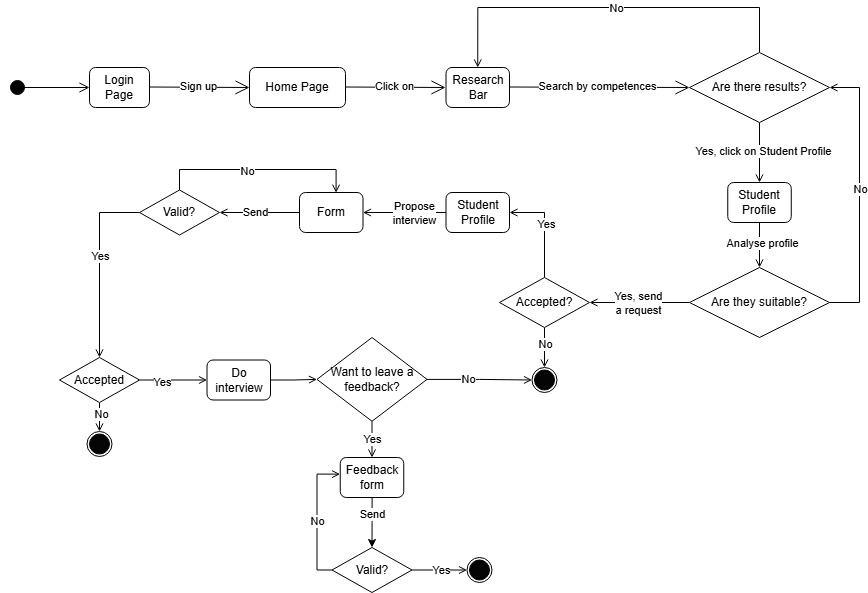

The diagram above was exported from draw.io. Its source (the exported page's mxGraphModel, read from the mxfile embedded in the PNG):
<mxGraphModel dx="1120" dy="426" grid="1" gridSize="10" guides="1" tooltips="1" connect="1" arrows="1" fold="1" page="1" pageScale="1" pageWidth="1169" pageHeight="827" math="0" shadow="0">
  <root>
    <mxCell id="cbhdKFsZ4LJavT1KMb0q-0" />
    <mxCell id="cbhdKFsZ4LJavT1KMb0q-1" parent="cbhdKFsZ4LJavT1KMb0q-0" />
    <mxCell id="cbhdKFsZ4LJavT1KMb0q-2" value="" style="html=1;verticalAlign=bottom;startArrow=circle;startFill=1;endArrow=open;startSize=6;endSize=8;curved=0;rounded=0;" parent="cbhdKFsZ4LJavT1KMb0q-1" edge="1">
      <mxGeometry width="80" relative="1" as="geometry">
        <mxPoint x="30" y="170" as="sourcePoint" />
        <mxPoint x="110" y="170" as="targetPoint" />
      </mxGeometry>
    </mxCell>
    <mxCell id="cbhdKFsZ4LJavT1KMb0q-3" value="Login Page" style="rounded=1;whiteSpace=wrap;html=1;" parent="cbhdKFsZ4LJavT1KMb0q-1" vertex="1">
      <mxGeometry x="110" y="150" width="60" height="40" as="geometry" />
    </mxCell>
    <mxCell id="cbhdKFsZ4LJavT1KMb0q-4" value="" style="endArrow=open;endFill=1;endSize=12;html=1;rounded=0;entryX=0;entryY=0.5;entryDx=0;entryDy=0;" parent="cbhdKFsZ4LJavT1KMb0q-1" edge="1">
      <mxGeometry width="160" relative="1" as="geometry">
        <mxPoint x="170" y="169.5" as="sourcePoint" />
        <mxPoint x="270" y="170" as="targetPoint" />
      </mxGeometry>
    </mxCell>
    <mxCell id="cbhdKFsZ4LJavT1KMb0q-5" value="Sign up" style="edgeLabel;html=1;align=center;verticalAlign=middle;resizable=0;points=[];" parent="cbhdKFsZ4LJavT1KMb0q-4" connectable="0" vertex="1">
      <mxGeometry x="-0.0335" y="1" relative="1" as="geometry">
        <mxPoint as="offset" />
      </mxGeometry>
    </mxCell>
    <mxCell id="cbhdKFsZ4LJavT1KMb0q-6" value="Home Page" style="rounded=1;whiteSpace=wrap;html=1;" parent="cbhdKFsZ4LJavT1KMb0q-1" vertex="1">
      <mxGeometry x="270" y="150" width="96" height="40" as="geometry" />
    </mxCell>
    <mxCell id="cbhdKFsZ4LJavT1KMb0q-7" value="" style="endArrow=open;endFill=1;endSize=12;html=1;rounded=0;entryX=0;entryY=0.5;entryDx=0;entryDy=0;" parent="cbhdKFsZ4LJavT1KMb0q-1" edge="1">
      <mxGeometry width="160" relative="1" as="geometry">
        <mxPoint x="366" y="169.5" as="sourcePoint" />
        <mxPoint x="466" y="170" as="targetPoint" />
      </mxGeometry>
    </mxCell>
    <mxCell id="cbhdKFsZ4LJavT1KMb0q-8" value="Click on" style="edgeLabel;html=1;align=center;verticalAlign=middle;resizable=0;points=[];" parent="cbhdKFsZ4LJavT1KMb0q-7" connectable="0" vertex="1">
      <mxGeometry x="-0.0335" y="1" relative="1" as="geometry">
        <mxPoint as="offset" />
      </mxGeometry>
    </mxCell>
    <mxCell id="cbhdKFsZ4LJavT1KMb0q-9" value="Research Bar" style="rounded=1;whiteSpace=wrap;html=1;" parent="cbhdKFsZ4LJavT1KMb0q-1" vertex="1">
      <mxGeometry x="466.5" y="150" width="63.5" height="40" as="geometry" />
    </mxCell>
    <mxCell id="cbhdKFsZ4LJavT1KMb0q-10" value="" style="group" parent="cbhdKFsZ4LJavT1KMb0q-1" connectable="0" vertex="1">
      <mxGeometry x="552.5" y="450" width="25" height="25" as="geometry" />
    </mxCell>
    <mxCell id="cbhdKFsZ4LJavT1KMb0q-11" value="" style="ellipse;whiteSpace=wrap;html=1;aspect=fixed;" parent="cbhdKFsZ4LJavT1KMb0q-10" vertex="1">
      <mxGeometry width="25" height="25" as="geometry" />
    </mxCell>
    <mxCell id="cbhdKFsZ4LJavT1KMb0q-12" value="" style="ellipse;whiteSpace=wrap;html=1;aspect=fixed;fillColor=#050505;" parent="cbhdKFsZ4LJavT1KMb0q-10" vertex="1">
      <mxGeometry x="2.5" y="2.5" width="20" height="20" as="geometry" />
    </mxCell>
    <mxCell id="cbhdKFsZ4LJavT1KMb0q-13" value="" style="endArrow=open;endFill=1;endSize=12;html=1;rounded=0;entryX=0;entryY=0.5;entryDx=0;entryDy=0;" parent="cbhdKFsZ4LJavT1KMb0q-1" edge="1">
      <mxGeometry width="160" relative="1" as="geometry">
        <mxPoint x="530" y="169.5" as="sourcePoint" />
        <mxPoint x="710" y="170" as="targetPoint" />
      </mxGeometry>
    </mxCell>
    <mxCell id="cbhdKFsZ4LJavT1KMb0q-14" value="Search by competences" style="edgeLabel;html=1;align=center;verticalAlign=middle;resizable=0;points=[];" parent="cbhdKFsZ4LJavT1KMb0q-13" connectable="0" vertex="1">
      <mxGeometry x="-0.0335" y="1" relative="1" as="geometry">
        <mxPoint as="offset" />
      </mxGeometry>
    </mxCell>
    <mxCell id="dhBmCxMZ6yIQXlZhMm_R-0" style="edgeStyle=orthogonalEdgeStyle;rounded=0;orthogonalLoop=1;jettySize=auto;html=1;entryX=0.5;entryY=0;entryDx=0;entryDy=0;exitX=0.5;exitY=0;exitDx=0;exitDy=0;endArrow=open;endFill=0;" parent="cbhdKFsZ4LJavT1KMb0q-1" source="cbhdKFsZ4LJavT1KMb0q-16" target="cbhdKFsZ4LJavT1KMb0q-9" edge="1">
      <mxGeometry relative="1" as="geometry">
        <Array as="points">
          <mxPoint x="780" y="90" />
          <mxPoint x="498" y="90" />
        </Array>
      </mxGeometry>
    </mxCell>
    <mxCell id="dhBmCxMZ6yIQXlZhMm_R-1" value="No" style="edgeLabel;html=1;align=center;verticalAlign=middle;resizable=0;points=[];" parent="dhBmCxMZ6yIQXlZhMm_R-0" connectable="0" vertex="1">
      <mxGeometry x="-0.0231" relative="1" as="geometry">
        <mxPoint as="offset" />
      </mxGeometry>
    </mxCell>
    <mxCell id="dhBmCxMZ6yIQXlZhMm_R-3" style="edgeStyle=orthogonalEdgeStyle;rounded=0;orthogonalLoop=1;jettySize=auto;html=1;exitX=0.5;exitY=1;exitDx=0;exitDy=0;entryX=0.5;entryY=0;entryDx=0;entryDy=0;endArrow=open;endFill=0;" parent="cbhdKFsZ4LJavT1KMb0q-1" source="cbhdKFsZ4LJavT1KMb0q-16" target="dhBmCxMZ6yIQXlZhMm_R-7" edge="1">
      <mxGeometry relative="1" as="geometry">
        <mxPoint x="780" y="414.0000000000001" as="targetPoint" />
      </mxGeometry>
    </mxCell>
    <mxCell id="dhBmCxMZ6yIQXlZhMm_R-4" value="Yes, click on Student Profile" style="edgeLabel;html=1;align=center;verticalAlign=middle;resizable=0;points=[];" parent="dhBmCxMZ6yIQXlZhMm_R-3" connectable="0" vertex="1">
      <mxGeometry x="-0.0743" y="3" relative="1" as="geometry">
        <mxPoint as="offset" />
      </mxGeometry>
    </mxCell>
    <mxCell id="cbhdKFsZ4LJavT1KMb0q-16" value="Are there results?" style="rhombus;whiteSpace=wrap;html=1;" parent="cbhdKFsZ4LJavT1KMb0q-1" vertex="1">
      <mxGeometry x="710" y="135" width="140" height="70" as="geometry" />
    </mxCell>
    <mxCell id="dhBmCxMZ6yIQXlZhMm_R-9" style="edgeStyle=orthogonalEdgeStyle;rounded=0;orthogonalLoop=1;jettySize=auto;html=1;exitX=0.5;exitY=1;exitDx=0;exitDy=0;entryX=0.5;entryY=0;entryDx=0;entryDy=0;endArrow=open;endFill=0;" parent="cbhdKFsZ4LJavT1KMb0q-1" source="dhBmCxMZ6yIQXlZhMm_R-7" target="dhBmCxMZ6yIQXlZhMm_R-8" edge="1">
      <mxGeometry relative="1" as="geometry" />
    </mxCell>
    <mxCell id="Ptd2jOaBlg1cuLbh2P_N-0" value="Analyse profile" style="edgeLabel;html=1;align=center;verticalAlign=middle;resizable=0;points=[];" parent="dhBmCxMZ6yIQXlZhMm_R-9" connectable="0" vertex="1">
      <mxGeometry x="-0.108" y="2" relative="1" as="geometry">
        <mxPoint as="offset" />
      </mxGeometry>
    </mxCell>
    <mxCell id="dhBmCxMZ6yIQXlZhMm_R-7" value="Student Profile" style="rounded=1;whiteSpace=wrap;html=1;" parent="cbhdKFsZ4LJavT1KMb0q-1" vertex="1">
      <mxGeometry x="748.25" y="265" width="63.5" height="40" as="geometry" />
    </mxCell>
    <mxCell id="Ptd2jOaBlg1cuLbh2P_N-2" style="edgeStyle=orthogonalEdgeStyle;rounded=0;orthogonalLoop=1;jettySize=auto;html=1;entryX=1;entryY=0.5;entryDx=0;entryDy=0;endArrow=open;endFill=0;" parent="cbhdKFsZ4LJavT1KMb0q-1" source="dhBmCxMZ6yIQXlZhMm_R-8" target="cbhdKFsZ4LJavT1KMb0q-16" edge="1">
      <mxGeometry relative="1" as="geometry">
        <Array as="points">
          <mxPoint x="880" y="385" />
          <mxPoint x="880" y="170" />
        </Array>
      </mxGeometry>
    </mxCell>
    <mxCell id="Ptd2jOaBlg1cuLbh2P_N-3" value="No" style="edgeLabel;html=1;align=center;verticalAlign=middle;resizable=0;points=[];" parent="Ptd2jOaBlg1cuLbh2P_N-2" connectable="0" vertex="1">
      <mxGeometry x="0.0462" relative="1" as="geometry">
        <mxPoint as="offset" />
      </mxGeometry>
    </mxCell>
    <mxCell id="vj4NOhQ5hICpxKLHJvLf-1" style="edgeStyle=orthogonalEdgeStyle;rounded=0;orthogonalLoop=1;jettySize=auto;html=1;exitX=0;exitY=0.5;exitDx=0;exitDy=0;entryX=1;entryY=0.5;entryDx=0;entryDy=0;endArrow=open;endFill=0;" parent="cbhdKFsZ4LJavT1KMb0q-1" source="dhBmCxMZ6yIQXlZhMm_R-8" target="vj4NOhQ5hICpxKLHJvLf-3" edge="1">
      <mxGeometry relative="1" as="geometry">
        <mxPoint x="613.5" y="385" as="targetPoint" />
      </mxGeometry>
    </mxCell>
    <mxCell id="vj4NOhQ5hICpxKLHJvLf-2" value="Yes, send&lt;div&gt;a request&lt;/div&gt;" style="edgeLabel;html=1;align=center;verticalAlign=middle;resizable=0;points=[];" parent="vj4NOhQ5hICpxKLHJvLf-1" connectable="0" vertex="1">
      <mxGeometry x="0.1735" relative="1" as="geometry">
        <mxPoint x="7" as="offset" />
      </mxGeometry>
    </mxCell>
    <mxCell id="dhBmCxMZ6yIQXlZhMm_R-8" value="Are they suitable?" style="rhombus;whiteSpace=wrap;html=1;" parent="cbhdKFsZ4LJavT1KMb0q-1" vertex="1">
      <mxGeometry x="710" y="350" width="140" height="70" as="geometry" />
    </mxCell>
    <mxCell id="vj4NOhQ5hICpxKLHJvLf-4" style="edgeStyle=orthogonalEdgeStyle;rounded=0;orthogonalLoop=1;jettySize=auto;html=1;entryX=0.5;entryY=0;entryDx=0;entryDy=0;endArrow=open;endFill=0;" parent="cbhdKFsZ4LJavT1KMb0q-1" source="vj4NOhQ5hICpxKLHJvLf-3" target="cbhdKFsZ4LJavT1KMb0q-11" edge="1">
      <mxGeometry relative="1" as="geometry" />
    </mxCell>
    <mxCell id="vj4NOhQ5hICpxKLHJvLf-5" value="No" style="edgeLabel;html=1;align=center;verticalAlign=middle;resizable=0;points=[];" parent="vj4NOhQ5hICpxKLHJvLf-4" connectable="0" vertex="1">
      <mxGeometry x="-0.192" relative="1" as="geometry">
        <mxPoint as="offset" />
      </mxGeometry>
    </mxCell>
    <mxCell id="vj4NOhQ5hICpxKLHJvLf-10" style="edgeStyle=orthogonalEdgeStyle;rounded=0;orthogonalLoop=1;jettySize=auto;html=1;entryX=1;entryY=0.5;entryDx=0;entryDy=0;endArrow=open;endFill=0;" parent="cbhdKFsZ4LJavT1KMb0q-1" source="vj4NOhQ5hICpxKLHJvLf-3" target="vj4NOhQ5hICpxKLHJvLf-6" edge="1">
      <mxGeometry relative="1" as="geometry" />
    </mxCell>
    <mxCell id="vj4NOhQ5hICpxKLHJvLf-11" value="Yes" style="edgeLabel;html=1;align=center;verticalAlign=middle;resizable=0;points=[];" parent="vj4NOhQ5hICpxKLHJvLf-10" connectable="0" vertex="1">
      <mxGeometry x="0.077" y="-1" relative="1" as="geometry">
        <mxPoint as="offset" />
      </mxGeometry>
    </mxCell>
    <mxCell id="vj4NOhQ5hICpxKLHJvLf-3" value="Accepted?" style="rhombus;whiteSpace=wrap;html=1;" parent="cbhdKFsZ4LJavT1KMb0q-1" vertex="1">
      <mxGeometry x="520" y="360" width="90" height="50" as="geometry" />
    </mxCell>
    <mxCell id="vj4NOhQ5hICpxKLHJvLf-12" style="edgeStyle=orthogonalEdgeStyle;rounded=0;orthogonalLoop=1;jettySize=auto;html=1;endArrow=open;endFill=0;" parent="cbhdKFsZ4LJavT1KMb0q-1" source="vj4NOhQ5hICpxKLHJvLf-6" target="vj4NOhQ5hICpxKLHJvLf-7" edge="1">
      <mxGeometry relative="1" as="geometry" />
    </mxCell>
    <mxCell id="vj4NOhQ5hICpxKLHJvLf-13" value="Propose&lt;div&gt;interview&lt;/div&gt;" style="edgeLabel;html=1;align=center;verticalAlign=middle;resizable=0;points=[];" parent="vj4NOhQ5hICpxKLHJvLf-12" connectable="0" vertex="1">
      <mxGeometry x="-0.2222" relative="1" as="geometry">
        <mxPoint as="offset" />
      </mxGeometry>
    </mxCell>
    <mxCell id="vj4NOhQ5hICpxKLHJvLf-6" value="Student Profile" style="rounded=1;whiteSpace=wrap;html=1;" parent="cbhdKFsZ4LJavT1KMb0q-1" vertex="1">
      <mxGeometry x="466.5" y="275" width="63.5" height="40" as="geometry" />
    </mxCell>
    <mxCell id="vj4NOhQ5hICpxKLHJvLf-14" style="edgeStyle=orthogonalEdgeStyle;rounded=0;orthogonalLoop=1;jettySize=auto;html=1;entryX=1;entryY=0.5;entryDx=0;entryDy=0;endArrow=open;endFill=0;" parent="cbhdKFsZ4LJavT1KMb0q-1" source="vj4NOhQ5hICpxKLHJvLf-7" target="vj4NOhQ5hICpxKLHJvLf-8" edge="1">
      <mxGeometry relative="1" as="geometry" />
    </mxCell>
    <mxCell id="vj4NOhQ5hICpxKLHJvLf-15" value="Send" style="edgeLabel;html=1;align=center;verticalAlign=middle;resizable=0;points=[];" parent="vj4NOhQ5hICpxKLHJvLf-14" connectable="0" vertex="1">
      <mxGeometry x="0.1214" y="-1" relative="1" as="geometry">
        <mxPoint as="offset" />
      </mxGeometry>
    </mxCell>
    <mxCell id="vj4NOhQ5hICpxKLHJvLf-7" value="Form" style="rounded=1;whiteSpace=wrap;html=1;" parent="cbhdKFsZ4LJavT1KMb0q-1" vertex="1">
      <mxGeometry x="320" y="275" width="63.5" height="40" as="geometry" />
    </mxCell>
    <mxCell id="vj4NOhQ5hICpxKLHJvLf-16" style="edgeStyle=orthogonalEdgeStyle;rounded=0;orthogonalLoop=1;jettySize=auto;html=1;exitX=0;exitY=0.5;exitDx=0;exitDy=0;entryX=0.5;entryY=0;entryDx=0;entryDy=0;endArrow=open;endFill=0;" parent="cbhdKFsZ4LJavT1KMb0q-1" source="vj4NOhQ5hICpxKLHJvLf-8" target="vj4NOhQ5hICpxKLHJvLf-9" edge="1">
      <mxGeometry relative="1" as="geometry" />
    </mxCell>
    <mxCell id="vj4NOhQ5hICpxKLHJvLf-17" value="Yes" style="edgeLabel;html=1;align=center;verticalAlign=middle;resizable=0;points=[];" parent="vj4NOhQ5hICpxKLHJvLf-16" connectable="0" vertex="1">
      <mxGeometry x="-0.1059" relative="1" as="geometry">
        <mxPoint as="offset" />
      </mxGeometry>
    </mxCell>
    <mxCell id="vj4NOhQ5hICpxKLHJvLf-8" value="Valid?" style="rhombus;whiteSpace=wrap;html=1;" parent="cbhdKFsZ4LJavT1KMb0q-1" vertex="1">
      <mxGeometry x="160" y="272.5" width="80" height="45" as="geometry" />
    </mxCell>
    <mxCell id="vj4NOhQ5hICpxKLHJvLf-26" style="edgeStyle=orthogonalEdgeStyle;rounded=0;orthogonalLoop=1;jettySize=auto;html=1;exitX=0.5;exitY=1;exitDx=0;exitDy=0;entryX=0.5;entryY=0;entryDx=0;entryDy=0;endArrow=open;endFill=0;" parent="cbhdKFsZ4LJavT1KMb0q-1" source="vj4NOhQ5hICpxKLHJvLf-9" target="vj4NOhQ5hICpxKLHJvLf-20" edge="1">
      <mxGeometry relative="1" as="geometry" />
    </mxCell>
    <mxCell id="vj4NOhQ5hICpxKLHJvLf-29" value="No" style="edgeLabel;html=1;align=center;verticalAlign=middle;resizable=0;points=[];" parent="vj4NOhQ5hICpxKLHJvLf-26" connectable="0" vertex="1">
      <mxGeometry x="-0.2605" y="1" relative="1" as="geometry">
        <mxPoint as="offset" />
      </mxGeometry>
    </mxCell>
    <mxCell id="vj4NOhQ5hICpxKLHJvLf-27" style="edgeStyle=orthogonalEdgeStyle;rounded=0;orthogonalLoop=1;jettySize=auto;html=1;exitX=1;exitY=0.5;exitDx=0;exitDy=0;entryX=0;entryY=0.5;entryDx=0;entryDy=0;endArrow=open;endFill=0;" parent="cbhdKFsZ4LJavT1KMb0q-1" source="vj4NOhQ5hICpxKLHJvLf-9" target="UffkQ-PBfuODRxadg6DB-0" edge="1">
      <mxGeometry relative="1" as="geometry">
        <mxPoint x="210" y="362.5" as="targetPoint" />
      </mxGeometry>
    </mxCell>
    <mxCell id="vj4NOhQ5hICpxKLHJvLf-28" value="Yes" style="edgeLabel;html=1;align=center;verticalAlign=middle;resizable=0;points=[];" parent="vj4NOhQ5hICpxKLHJvLf-27" connectable="0" vertex="1">
      <mxGeometry x="-0.345" y="-2" relative="1" as="geometry">
        <mxPoint as="offset" />
      </mxGeometry>
    </mxCell>
    <mxCell id="vj4NOhQ5hICpxKLHJvLf-9" value="Accepted" style="rhombus;whiteSpace=wrap;html=1;" parent="cbhdKFsZ4LJavT1KMb0q-1" vertex="1">
      <mxGeometry x="80" y="440" width="80" height="45" as="geometry" />
    </mxCell>
    <mxCell id="vj4NOhQ5hICpxKLHJvLf-19" value="" style="group" parent="cbhdKFsZ4LJavT1KMb0q-1" connectable="0" vertex="1">
      <mxGeometry x="107.5" y="514" width="25" height="25" as="geometry" />
    </mxCell>
    <mxCell id="vj4NOhQ5hICpxKLHJvLf-20" value="" style="ellipse;whiteSpace=wrap;html=1;aspect=fixed;" parent="vj4NOhQ5hICpxKLHJvLf-19" vertex="1">
      <mxGeometry width="25" height="25" as="geometry" />
    </mxCell>
    <mxCell id="vj4NOhQ5hICpxKLHJvLf-21" value="" style="ellipse;whiteSpace=wrap;html=1;aspect=fixed;fillColor=#050505;" parent="vj4NOhQ5hICpxKLHJvLf-19" vertex="1">
      <mxGeometry x="2.5" y="2.5" width="20" height="20" as="geometry" />
    </mxCell>
    <mxCell id="UffkQ-PBfuODRxadg6DB-2" style="edgeStyle=orthogonalEdgeStyle;rounded=0;orthogonalLoop=1;jettySize=auto;html=1;entryX=0;entryY=0.5;entryDx=0;entryDy=0;endArrow=open;endFill=0;" edge="1" parent="cbhdKFsZ4LJavT1KMb0q-1" source="UffkQ-PBfuODRxadg6DB-0" target="UffkQ-PBfuODRxadg6DB-1">
      <mxGeometry relative="1" as="geometry" />
    </mxCell>
    <mxCell id="UffkQ-PBfuODRxadg6DB-0" value="Do interview" style="rounded=1;whiteSpace=wrap;html=1;" vertex="1" parent="cbhdKFsZ4LJavT1KMb0q-1">
      <mxGeometry x="227.5" y="442.5" width="63.5" height="40" as="geometry" />
    </mxCell>
    <mxCell id="UffkQ-PBfuODRxadg6DB-12" style="edgeStyle=orthogonalEdgeStyle;rounded=0;orthogonalLoop=1;jettySize=auto;html=1;entryX=0.5;entryY=0;entryDx=0;entryDy=0;endArrow=open;endFill=0;" edge="1" parent="cbhdKFsZ4LJavT1KMb0q-1" source="UffkQ-PBfuODRxadg6DB-1" target="UffkQ-PBfuODRxadg6DB-3">
      <mxGeometry relative="1" as="geometry" />
    </mxCell>
    <mxCell id="UffkQ-PBfuODRxadg6DB-17" value="&lt;div&gt;Yes&lt;/div&gt;" style="edgeLabel;html=1;align=center;verticalAlign=middle;resizable=0;points=[];" connectable="0" vertex="1" parent="UffkQ-PBfuODRxadg6DB-12">
      <mxGeometry x="-0.1696" relative="1" as="geometry">
        <mxPoint as="offset" />
      </mxGeometry>
    </mxCell>
    <mxCell id="UffkQ-PBfuODRxadg6DB-18" style="edgeStyle=orthogonalEdgeStyle;rounded=0;orthogonalLoop=1;jettySize=auto;html=1;entryX=0;entryY=0.5;entryDx=0;entryDy=0;endArrow=open;endFill=0;" edge="1" parent="cbhdKFsZ4LJavT1KMb0q-1" source="UffkQ-PBfuODRxadg6DB-1" target="cbhdKFsZ4LJavT1KMb0q-11">
      <mxGeometry relative="1" as="geometry">
        <mxPoint x="480" y="461.875" as="targetPoint" />
      </mxGeometry>
    </mxCell>
    <mxCell id="UffkQ-PBfuODRxadg6DB-20" value="No" style="edgeLabel;html=1;align=center;verticalAlign=middle;resizable=0;points=[];" connectable="0" vertex="1" parent="UffkQ-PBfuODRxadg6DB-18">
      <mxGeometry x="-0.2242" relative="1" as="geometry">
        <mxPoint as="offset" />
      </mxGeometry>
    </mxCell>
    <mxCell id="UffkQ-PBfuODRxadg6DB-1" value="Want to leave a feedback?" style="rhombus;whiteSpace=wrap;html=1;" vertex="1" parent="cbhdKFsZ4LJavT1KMb0q-1">
      <mxGeometry x="337.5" y="420" width="110" height="83.75" as="geometry" />
    </mxCell>
    <mxCell id="UffkQ-PBfuODRxadg6DB-13" style="edgeStyle=orthogonalEdgeStyle;rounded=0;orthogonalLoop=1;jettySize=auto;html=1;entryX=0.5;entryY=0;entryDx=0;entryDy=0;" edge="1" parent="cbhdKFsZ4LJavT1KMb0q-1" source="UffkQ-PBfuODRxadg6DB-3" target="UffkQ-PBfuODRxadg6DB-4">
      <mxGeometry relative="1" as="geometry" />
    </mxCell>
    <mxCell id="UffkQ-PBfuODRxadg6DB-16" value="Send" style="edgeLabel;html=1;align=center;verticalAlign=middle;resizable=0;points=[];" connectable="0" vertex="1" parent="UffkQ-PBfuODRxadg6DB-13">
      <mxGeometry x="-0.3553" relative="1" as="geometry">
        <mxPoint as="offset" />
      </mxGeometry>
    </mxCell>
    <mxCell id="UffkQ-PBfuODRxadg6DB-3" value="&lt;div&gt;Feedback&lt;/div&gt;&lt;div&gt;form&lt;/div&gt;" style="rounded=1;whiteSpace=wrap;html=1;" vertex="1" parent="cbhdKFsZ4LJavT1KMb0q-1">
      <mxGeometry x="360.75" y="540" width="63.5" height="40" as="geometry" />
    </mxCell>
    <mxCell id="UffkQ-PBfuODRxadg6DB-10" style="edgeStyle=orthogonalEdgeStyle;rounded=0;orthogonalLoop=1;jettySize=auto;html=1;entryX=0;entryY=0.5;entryDx=0;entryDy=0;endArrow=open;endFill=0;" edge="1" parent="cbhdKFsZ4LJavT1KMb0q-1" source="UffkQ-PBfuODRxadg6DB-4" target="UffkQ-PBfuODRxadg6DB-8">
      <mxGeometry relative="1" as="geometry" />
    </mxCell>
    <mxCell id="UffkQ-PBfuODRxadg6DB-11" value="Yes" style="edgeLabel;html=1;align=center;verticalAlign=middle;resizable=0;points=[];" connectable="0" vertex="1" parent="UffkQ-PBfuODRxadg6DB-10">
      <mxGeometry x="0.038" relative="1" as="geometry">
        <mxPoint as="offset" />
      </mxGeometry>
    </mxCell>
    <mxCell id="UffkQ-PBfuODRxadg6DB-4" value="Valid?" style="rhombus;whiteSpace=wrap;html=1;" vertex="1" parent="cbhdKFsZ4LJavT1KMb0q-1">
      <mxGeometry x="352.5" y="630" width="80" height="45" as="geometry" />
    </mxCell>
    <mxCell id="UffkQ-PBfuODRxadg6DB-5" style="edgeStyle=orthogonalEdgeStyle;rounded=0;orthogonalLoop=1;jettySize=auto;html=1;entryX=0.576;entryY=0.005;entryDx=0;entryDy=0;entryPerimeter=0;endArrow=open;endFill=0;" edge="1" parent="cbhdKFsZ4LJavT1KMb0q-1" source="vj4NOhQ5hICpxKLHJvLf-8" target="vj4NOhQ5hICpxKLHJvLf-7">
      <mxGeometry relative="1" as="geometry">
        <Array as="points">
          <mxPoint x="200" y="252" />
          <mxPoint x="357" y="252" />
        </Array>
      </mxGeometry>
    </mxCell>
    <mxCell id="UffkQ-PBfuODRxadg6DB-6" value="No" style="edgeLabel;html=1;align=center;verticalAlign=middle;resizable=0;points=[];" connectable="0" vertex="1" parent="UffkQ-PBfuODRxadg6DB-5">
      <mxGeometry x="-0.118" y="-1" relative="1" as="geometry">
        <mxPoint as="offset" />
      </mxGeometry>
    </mxCell>
    <mxCell id="UffkQ-PBfuODRxadg6DB-7" value="" style="group" connectable="0" vertex="1" parent="cbhdKFsZ4LJavT1KMb0q-1">
      <mxGeometry x="487.5" y="640" width="25" height="25" as="geometry" />
    </mxCell>
    <mxCell id="UffkQ-PBfuODRxadg6DB-8" value="" style="ellipse;whiteSpace=wrap;html=1;aspect=fixed;" vertex="1" parent="UffkQ-PBfuODRxadg6DB-7">
      <mxGeometry width="25" height="25" as="geometry" />
    </mxCell>
    <mxCell id="UffkQ-PBfuODRxadg6DB-9" value="" style="ellipse;whiteSpace=wrap;html=1;aspect=fixed;fillColor=#050505;" vertex="1" parent="UffkQ-PBfuODRxadg6DB-7">
      <mxGeometry x="2.5" y="2.5" width="20" height="20" as="geometry" />
    </mxCell>
    <mxCell id="UffkQ-PBfuODRxadg6DB-14" style="edgeStyle=orthogonalEdgeStyle;rounded=0;orthogonalLoop=1;jettySize=auto;html=1;entryX=-0.003;entryY=0.416;entryDx=0;entryDy=0;entryPerimeter=0;endArrow=open;endFill=0;" edge="1" parent="cbhdKFsZ4LJavT1KMb0q-1" source="UffkQ-PBfuODRxadg6DB-4" target="UffkQ-PBfuODRxadg6DB-3">
      <mxGeometry relative="1" as="geometry">
        <Array as="points">
          <mxPoint x="337.5" y="653" />
          <mxPoint x="337.5" y="557" />
        </Array>
      </mxGeometry>
    </mxCell>
    <mxCell id="UffkQ-PBfuODRxadg6DB-15" value="No" style="edgeLabel;html=1;align=center;verticalAlign=middle;resizable=0;points=[];" connectable="0" vertex="1" parent="UffkQ-PBfuODRxadg6DB-14">
      <mxGeometry x="-0.0476" relative="1" as="geometry">
        <mxPoint as="offset" />
      </mxGeometry>
    </mxCell>
  </root>
</mxGraphModel>